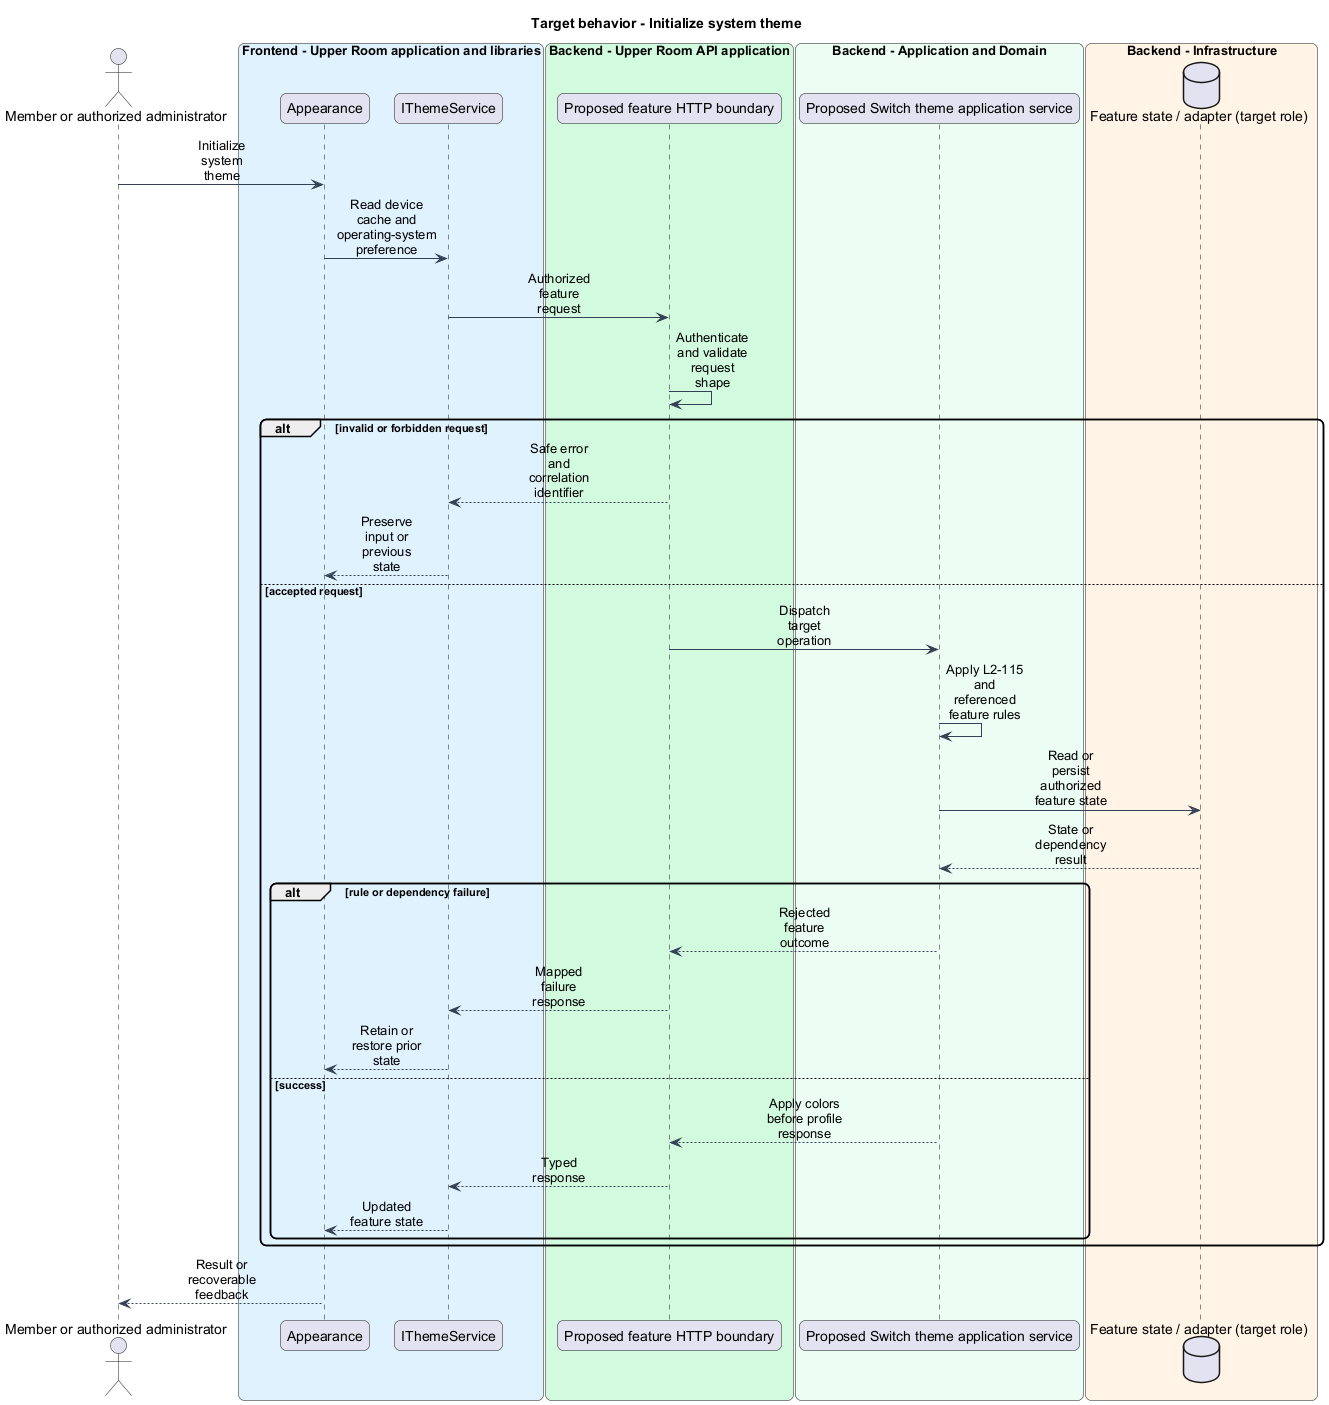

The diagram above was rendered by PlantUML. Its source (embedded in the PNG):
@startuml
skinparam backgroundColor #FFFFFF
skinparam shadowing false
skinparam roundcorner 12
skinparam defaultFontName Arial
skinparam ArrowColor #344054
skinparam sequenceMessageAlign center
skinparam maxMessageSize 80
skinparam class {
  BorderColor #344054
  FontColor #101828
  BackgroundColor #F9FAFB
}
title Target behavior - Initialize system theme
actor "Member or authorized administrator" as actor
box "Frontend - Upper Room application and libraries" #E0F2FE
participant "Appearance" as page
participant "IThemeService" as client
end box
box "Backend - Upper Room API application" #D1FADF
participant "Proposed feature HTTP boundary" as boundary
end box
box "Backend - Application and Domain" #ECFDF3
participant "Proposed Switch theme application service" as logic
end box
box "Backend - Infrastructure" #FFF4E5
database "Feature state / adapter (target role)" as state
end box
actor -> page : Initialize system theme
page -> client : Read device cache and operating-system preference
client -> boundary : Authorized feature request
boundary -> boundary : Authenticate and validate request shape
alt invalid or forbidden request
boundary --> client : Safe error and correlation identifier
client --> page : Preserve input or previous state
else accepted request
boundary -> logic : Dispatch target operation
logic -> logic : Apply L2-115 and referenced feature rules
logic -> state : Read or persist authorized feature state
state --> logic : State or dependency result
alt rule or dependency failure
logic --> boundary : Rejected feature outcome
boundary --> client : Mapped failure response
client --> page : Retain or restore prior state
else success
logic --> boundary : Apply colors before profile response
boundary --> client : Typed response
client --> page : Updated feature state
end
end
page --> actor : Result or recoverable feedback
@enduml